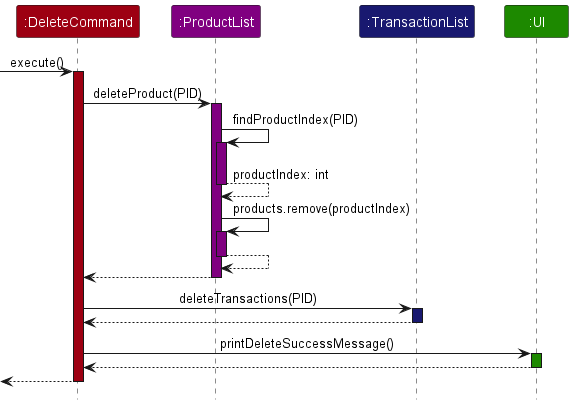

The diagram above was rendered by PlantUML. Its source (embedded in the PNG):
@startuml
!include style.puml
skinparam ArrowFontStyle plain

Participant ":DeleteCommand" as command COMMANDS_COLOR
Participant ":ProductList" as productlist PRODUCTLIST_COLOR
Participant ":TransactionList" as transactionlist TRANSACTIONLIST_COLOR
Participant ":UI" as ui UI_COLOR

-> command : execute()
activate command COMMANDS_COLOR

command -> productlist : deleteProduct(PID)
activate productlist PRODUCTLIST_COLOR
productlist -> productlist : findProductIndex(PID)
activate productlist PRODUCTLIST_COLOR
productlist --> productlist : productIndex: int
deactivate productlist

productlist -> productlist : products.remove(productIndex)
activate productlist PRODUCTLIST_COLOR
productlist --> productlist
deactivate productlist
productlist --> command
deactivate

command -> transactionlist : deleteTransactions(PID)
activate transactionlist TRANSACTIONLIST_COLOR
transactionlist --> command
deactivate transactionlist

command -> ui : printDeleteSuccessMessage()
activate ui UI_COLOR
ui --> command
deactivate ui


<-- command
deactivate command

@enduml